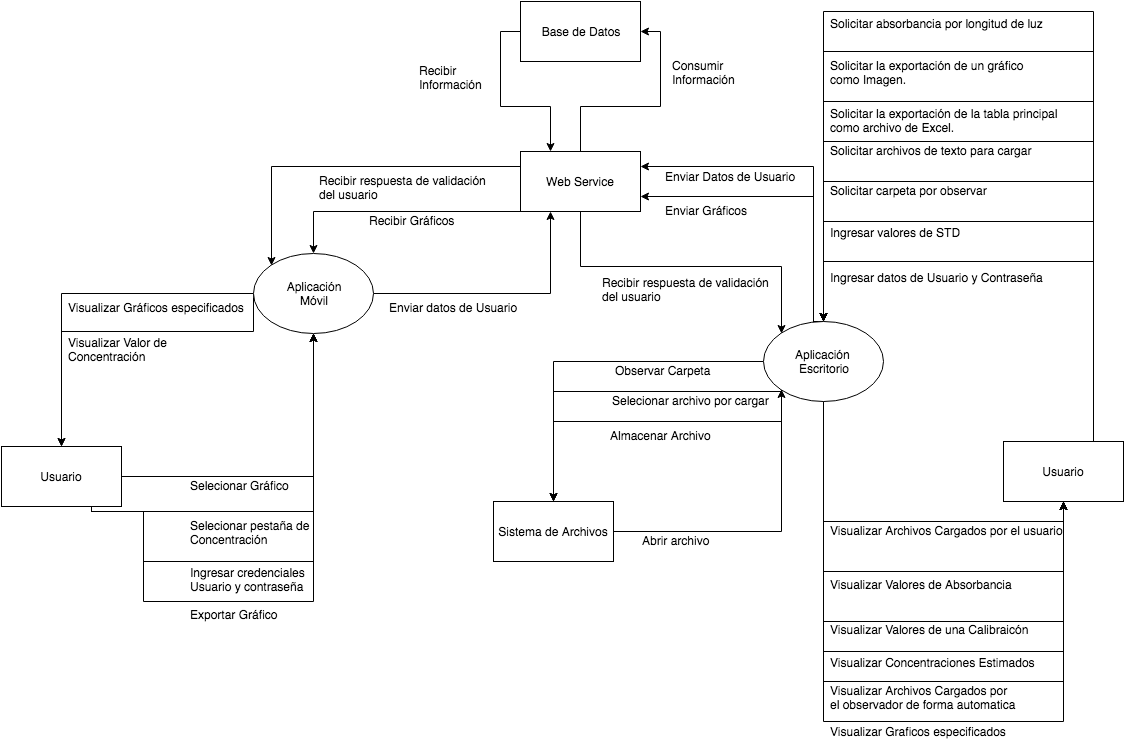

The diagram above was exported from draw.io. Its source (the exported page's mxGraphModel, read from the mxfile embedded in the PNG):
<mxGraphModel dx="1880" dy="551" grid="1" gridSize="10" guides="1" tooltips="1" connect="1" arrows="1" fold="1" page="1" pageScale="1" pageWidth="850" pageHeight="1100" background="#ffffff" math="0" shadow="0">
  <root>
    <mxCell id="0" />
    <mxCell id="1" parent="0" />
    <mxCell id="4f5287bbd1f0a82c-11" style="edgeStyle=orthogonalEdgeStyle;rounded=0;html=1;exitX=0.5;exitY=1;entryX=0.5;entryY=1;jettySize=auto;orthogonalLoop=1;" edge="1" parent="1" source="4f5287bbd1f0a82c-1" target="4f5287bbd1f0a82c-8">
      <mxGeometry relative="1" as="geometry" />
    </mxCell>
    <mxCell id="4f5287bbd1f0a82c-12" style="edgeStyle=orthogonalEdgeStyle;rounded=0;html=1;exitX=0.5;exitY=1;entryX=0.5;entryY=1;jettySize=auto;orthogonalLoop=1;" edge="1" parent="1" source="4f5287bbd1f0a82c-1" target="4f5287bbd1f0a82c-8">
      <mxGeometry relative="1" as="geometry">
        <Array as="points">
          <mxPoint x="580" y="610" />
          <mxPoint x="820" y="610" />
        </Array>
      </mxGeometry>
    </mxCell>
    <mxCell id="4f5287bbd1f0a82c-14" style="edgeStyle=orthogonalEdgeStyle;rounded=0;html=1;exitX=0.5;exitY=1;entryX=0.5;entryY=1;jettySize=auto;orthogonalLoop=1;" edge="1" parent="1" source="4f5287bbd1f0a82c-1" target="4f5287bbd1f0a82c-8">
      <mxGeometry relative="1" as="geometry">
        <Array as="points">
          <mxPoint x="580" y="660" />
          <mxPoint x="820" y="660" />
        </Array>
      </mxGeometry>
    </mxCell>
    <mxCell id="4f5287bbd1f0a82c-16" style="edgeStyle=orthogonalEdgeStyle;rounded=0;html=1;exitX=0.5;exitY=1;entryX=0.5;entryY=1;jettySize=auto;orthogonalLoop=1;" edge="1" parent="1" source="4f5287bbd1f0a82c-1" target="4f5287bbd1f0a82c-8">
      <mxGeometry relative="1" as="geometry">
        <Array as="points">
          <mxPoint x="580" y="690" />
          <mxPoint x="820" y="690" />
        </Array>
      </mxGeometry>
    </mxCell>
    <mxCell id="4f5287bbd1f0a82c-18" style="edgeStyle=orthogonalEdgeStyle;rounded=0;html=1;exitX=0.5;exitY=1;entryX=0.5;entryY=1;jettySize=auto;orthogonalLoop=1;" edge="1" parent="1" source="4f5287bbd1f0a82c-1" target="4f5287bbd1f0a82c-8">
      <mxGeometry relative="1" as="geometry">
        <Array as="points">
          <mxPoint x="580" y="720" />
          <mxPoint x="820" y="720" />
        </Array>
      </mxGeometry>
    </mxCell>
    <mxCell id="4f5287bbd1f0a82c-21" style="edgeStyle=orthogonalEdgeStyle;rounded=0;html=1;exitX=0.5;exitY=1;entryX=0.5;entryY=1;jettySize=auto;orthogonalLoop=1;" edge="1" parent="1" source="4f5287bbd1f0a82c-1" target="4f5287bbd1f0a82c-8">
      <mxGeometry relative="1" as="geometry">
        <Array as="points">
          <mxPoint x="580" y="760" />
          <mxPoint x="820" y="760" />
        </Array>
      </mxGeometry>
    </mxCell>
    <mxCell id="4f5287bbd1f0a82c-39" style="edgeStyle=orthogonalEdgeStyle;rounded=0;html=1;exitX=0;exitY=0.5;entryX=0.5;entryY=0;jettySize=auto;orthogonalLoop=1;" edge="1" parent="1" source="4f5287bbd1f0a82c-1" target="4f5287bbd1f0a82c-38">
      <mxGeometry relative="1" as="geometry" />
    </mxCell>
    <mxCell id="4f5287bbd1f0a82c-43" style="edgeStyle=orthogonalEdgeStyle;rounded=0;html=1;exitX=0;exitY=1;entryX=0.5;entryY=0;jettySize=auto;orthogonalLoop=1;" edge="1" parent="1" source="4f5287bbd1f0a82c-1" target="4f5287bbd1f0a82c-38">
      <mxGeometry relative="1" as="geometry">
        <Array as="points">
          <mxPoint x="538" y="430" />
          <mxPoint x="310" y="430" />
        </Array>
      </mxGeometry>
    </mxCell>
    <mxCell id="4f5287bbd1f0a82c-47" style="edgeStyle=orthogonalEdgeStyle;rounded=0;html=1;exitX=0;exitY=1;entryX=0.5;entryY=0;jettySize=auto;orthogonalLoop=1;" edge="1" parent="1" source="4f5287bbd1f0a82c-1" target="4f5287bbd1f0a82c-38">
      <mxGeometry relative="1" as="geometry">
        <Array as="points">
          <mxPoint x="538" y="460" />
          <mxPoint x="310" y="460" />
        </Array>
      </mxGeometry>
    </mxCell>
    <mxCell id="4f5287bbd1f0a82c-49" style="edgeStyle=orthogonalEdgeStyle;rounded=0;html=1;exitX=0.5;exitY=0;entryX=1;entryY=0.75;jettySize=auto;orthogonalLoop=1;" edge="1" parent="1" source="4f5287bbd1f0a82c-1" target="4f5287bbd1f0a82c-2">
      <mxGeometry relative="1" as="geometry">
        <Array as="points">
          <mxPoint x="580" y="372" />
          <mxPoint x="570" y="372" />
          <mxPoint x="570" y="235" />
        </Array>
      </mxGeometry>
    </mxCell>
    <mxCell id="4f5287bbd1f0a82c-53" style="edgeStyle=orthogonalEdgeStyle;rounded=0;html=1;exitX=0.5;exitY=0;entryX=1;entryY=0.25;jettySize=auto;orthogonalLoop=1;" edge="1" parent="1" source="4f5287bbd1f0a82c-1" target="4f5287bbd1f0a82c-2">
      <mxGeometry relative="1" as="geometry">
        <Array as="points">
          <mxPoint x="570" y="360" />
          <mxPoint x="570" y="205" />
        </Array>
      </mxGeometry>
    </mxCell>
    <mxCell id="4f5287bbd1f0a82c-1" value="Aplicación&amp;nbsp;&lt;div&gt;Escritorio&lt;/div&gt;" style="ellipse;whiteSpace=wrap;html=1;" vertex="1" parent="1">
      <mxGeometry x="520" y="360" width="120" height="80" as="geometry" />
    </mxCell>
    <mxCell id="4f5287bbd1f0a82c-4" style="edgeStyle=orthogonalEdgeStyle;rounded=0;html=1;exitX=0.5;exitY=0;entryX=1;entryY=0.5;jettySize=auto;orthogonalLoop=1;" edge="1" parent="1" source="4f5287bbd1f0a82c-2" target="4f5287bbd1f0a82c-3">
      <mxGeometry relative="1" as="geometry" />
    </mxCell>
    <mxCell id="4f5287bbd1f0a82c-51" style="edgeStyle=orthogonalEdgeStyle;rounded=0;html=1;exitX=0.5;exitY=1;entryX=0;entryY=0;jettySize=auto;orthogonalLoop=1;" edge="1" parent="1" source="4f5287bbd1f0a82c-2" target="4f5287bbd1f0a82c-1">
      <mxGeometry relative="1" as="geometry" />
    </mxCell>
    <mxCell id="4f5287bbd1f0a82c-63" style="edgeStyle=orthogonalEdgeStyle;rounded=0;html=1;exitX=0;exitY=0.25;entryX=0;entryY=0;jettySize=auto;orthogonalLoop=1;" edge="1" parent="1" source="4f5287bbd1f0a82c-2" target="4f5287bbd1f0a82c-60">
      <mxGeometry relative="1" as="geometry" />
    </mxCell>
    <mxCell id="4f5287bbd1f0a82c-65" style="edgeStyle=orthogonalEdgeStyle;rounded=0;html=1;exitX=0;exitY=0.5;entryX=0.5;entryY=0;jettySize=auto;orthogonalLoop=1;" edge="1" parent="1" source="4f5287bbd1f0a82c-2" target="4f5287bbd1f0a82c-60">
      <mxGeometry relative="1" as="geometry">
        <Array as="points">
          <mxPoint x="277" y="250" />
          <mxPoint x="70" y="250" />
        </Array>
      </mxGeometry>
    </mxCell>
    <mxCell id="4f5287bbd1f0a82c-2" value="Web Service" style="whiteSpace=wrap;html=1;" vertex="1" parent="1">
      <mxGeometry x="277" y="190" width="120" height="60" as="geometry" />
    </mxCell>
    <mxCell id="4f5287bbd1f0a82c-6" style="edgeStyle=orthogonalEdgeStyle;rounded=0;html=1;exitX=0;exitY=0.5;entryX=0.25;entryY=0;jettySize=auto;orthogonalLoop=1;" edge="1" parent="1" source="4f5287bbd1f0a82c-3" target="4f5287bbd1f0a82c-2">
      <mxGeometry relative="1" as="geometry" />
    </mxCell>
    <mxCell id="4f5287bbd1f0a82c-3" value="Base de Datos" style="whiteSpace=wrap;html=1;" vertex="1" parent="1">
      <mxGeometry x="277" y="40" width="120" height="60" as="geometry" />
    </mxCell>
    <mxCell id="4f5287bbd1f0a82c-5" value="Consumir&amp;nbsp;&lt;div&gt;Información&lt;div&gt;&lt;br&gt;&lt;/div&gt;&lt;/div&gt;" style="text;html=1;resizable=0;points=[];autosize=1;align=left;verticalAlign=top;spacingTop=-4;" vertex="1" parent="1">
      <mxGeometry x="427" y="95" width="80" height="40" as="geometry" />
    </mxCell>
    <mxCell id="4f5287bbd1f0a82c-7" value="Recibir&lt;div&gt;Información&lt;/div&gt;" style="text;html=1;resizable=0;points=[];autosize=1;align=left;verticalAlign=top;spacingTop=-4;" vertex="1" parent="1">
      <mxGeometry x="174" y="100" width="80" height="30" as="geometry" />
    </mxCell>
    <mxCell id="4f5287bbd1f0a82c-23" style="edgeStyle=orthogonalEdgeStyle;rounded=0;html=1;exitX=0.75;exitY=0;entryX=0.5;entryY=0;jettySize=auto;orthogonalLoop=1;" edge="1" parent="1" source="4f5287bbd1f0a82c-8" target="4f5287bbd1f0a82c-1">
      <mxGeometry relative="1" as="geometry">
        <Array as="points">
          <mxPoint x="850" y="300" />
          <mxPoint x="580" y="300" />
        </Array>
      </mxGeometry>
    </mxCell>
    <mxCell id="4f5287bbd1f0a82c-25" style="edgeStyle=orthogonalEdgeStyle;rounded=0;html=1;exitX=0.75;exitY=0;entryX=0.5;entryY=0;jettySize=auto;orthogonalLoop=1;" edge="1" parent="1" source="4f5287bbd1f0a82c-8" target="4f5287bbd1f0a82c-1">
      <mxGeometry relative="1" as="geometry">
        <Array as="points">
          <mxPoint x="850" y="260" />
          <mxPoint x="580" y="260" />
        </Array>
      </mxGeometry>
    </mxCell>
    <mxCell id="4f5287bbd1f0a82c-27" style="edgeStyle=orthogonalEdgeStyle;rounded=0;html=1;exitX=0.75;exitY=0;entryX=0.5;entryY=0;jettySize=auto;orthogonalLoop=1;" edge="1" parent="1" source="4f5287bbd1f0a82c-8" target="4f5287bbd1f0a82c-1">
      <mxGeometry relative="1" as="geometry">
        <Array as="points">
          <mxPoint x="850" y="220" />
          <mxPoint x="580" y="220" />
        </Array>
      </mxGeometry>
    </mxCell>
    <mxCell id="4f5287bbd1f0a82c-29" style="edgeStyle=orthogonalEdgeStyle;rounded=0;html=1;exitX=0.75;exitY=0;entryX=0.5;entryY=0;jettySize=auto;orthogonalLoop=1;" edge="1" parent="1" source="4f5287bbd1f0a82c-8" target="4f5287bbd1f0a82c-1">
      <mxGeometry relative="1" as="geometry">
        <Array as="points">
          <mxPoint x="850" y="180" />
          <mxPoint x="580" y="180" />
        </Array>
      </mxGeometry>
    </mxCell>
    <mxCell id="4f5287bbd1f0a82c-31" style="edgeStyle=orthogonalEdgeStyle;rounded=0;html=1;exitX=0.75;exitY=0;entryX=0.5;entryY=0;jettySize=auto;orthogonalLoop=1;" edge="1" parent="1" source="4f5287bbd1f0a82c-8" target="4f5287bbd1f0a82c-1">
      <mxGeometry relative="1" as="geometry">
        <Array as="points">
          <mxPoint x="850" y="140" />
          <mxPoint x="580" y="140" />
        </Array>
      </mxGeometry>
    </mxCell>
    <mxCell id="4f5287bbd1f0a82c-34" style="edgeStyle=orthogonalEdgeStyle;rounded=0;html=1;exitX=0.75;exitY=0;entryX=0.5;entryY=0;jettySize=auto;orthogonalLoop=1;" edge="1" parent="1" source="4f5287bbd1f0a82c-8" target="4f5287bbd1f0a82c-1">
      <mxGeometry relative="1" as="geometry">
        <Array as="points">
          <mxPoint x="850" y="90" />
          <mxPoint x="580" y="90" />
        </Array>
      </mxGeometry>
    </mxCell>
    <mxCell id="4f5287bbd1f0a82c-80" style="edgeStyle=orthogonalEdgeStyle;rounded=0;html=1;exitX=0.75;exitY=0;entryX=0.5;entryY=0;jettySize=auto;orthogonalLoop=1;" edge="1" parent="1" source="4f5287bbd1f0a82c-8" target="4f5287bbd1f0a82c-1">
      <mxGeometry relative="1" as="geometry">
        <Array as="points">
          <mxPoint x="850" y="50" />
          <mxPoint x="580" y="50" />
        </Array>
      </mxGeometry>
    </mxCell>
    <mxCell id="4f5287bbd1f0a82c-8" value="Usuario" style="whiteSpace=wrap;html=1;" vertex="1" parent="1">
      <mxGeometry x="760" y="480" width="120" height="60" as="geometry" />
    </mxCell>
    <mxCell id="4f5287bbd1f0a82c-10" value="Visualizar Archivos Cargados por el usuario&lt;div&gt;&lt;br&gt;&lt;/div&gt;" style="text;html=1;resizable=0;points=[];autosize=1;align=left;verticalAlign=top;spacingTop=-4;" vertex="1" parent="1">
      <mxGeometry x="585" y="560" width="250" height="30" as="geometry" />
    </mxCell>
    <mxCell id="4f5287bbd1f0a82c-13" value="Visualizar Valores de Absorbancia" style="text;html=1;resizable=0;points=[];autosize=1;align=left;verticalAlign=top;spacingTop=-4;" vertex="1" parent="1">
      <mxGeometry x="585" y="614" width="200" height="20" as="geometry" />
    </mxCell>
    <mxCell id="4f5287bbd1f0a82c-15" value="Visualizar Valores de una Calibraicón" style="text;html=1;resizable=0;points=[];autosize=1;align=left;verticalAlign=top;spacingTop=-4;" vertex="1" parent="1">
      <mxGeometry x="585" y="659" width="210" height="20" as="geometry" />
    </mxCell>
    <mxCell id="4f5287bbd1f0a82c-17" value="Visualizar Concentraciones Estimados" style="text;html=1;resizable=0;points=[];autosize=1;align=left;verticalAlign=top;spacingTop=-4;" vertex="1" parent="1">
      <mxGeometry x="585" y="692" width="220" height="20" as="geometry" />
    </mxCell>
    <mxCell id="4f5287bbd1f0a82c-22" value="Ingresar datos de Usuario y Contraseña" style="text;html=1;resizable=0;points=[];autosize=1;align=left;verticalAlign=top;spacingTop=-4;" vertex="1" parent="1">
      <mxGeometry x="585" y="307" width="230" height="20" as="geometry" />
    </mxCell>
    <mxCell id="4f5287bbd1f0a82c-24" value="Ingresar valores de STD" style="text;html=1;resizable=0;points=[];autosize=1;align=left;verticalAlign=top;spacingTop=-4;" vertex="1" parent="1">
      <mxGeometry x="585" y="262" width="150" height="20" as="geometry" />
    </mxCell>
    <mxCell id="4f5287bbd1f0a82c-26" value="Solicitar carpeta por observar" style="text;html=1;resizable=0;points=[];autosize=1;align=left;verticalAlign=top;spacingTop=-4;" vertex="1" parent="1">
      <mxGeometry x="585" y="220" width="170" height="20" as="geometry" />
    </mxCell>
    <mxCell id="4f5287bbd1f0a82c-28" value="Visualizar Archivos Cargados por&amp;nbsp;&lt;div&gt;el observador de forma automatica&lt;/div&gt;" style="text;html=1;resizable=0;points=[];autosize=1;align=left;verticalAlign=top;spacingTop=-4;" vertex="1" parent="1">
      <mxGeometry x="585" y="720" width="200" height="30" as="geometry" />
    </mxCell>
    <mxCell id="4f5287bbd1f0a82c-30" value="Solicitar archivos de texto para cargar" style="text;html=1;resizable=0;points=[];autosize=1;align=left;verticalAlign=top;spacingTop=-4;" vertex="1" parent="1">
      <mxGeometry x="585" y="180" width="220" height="20" as="geometry" />
    </mxCell>
    <mxCell id="4f5287bbd1f0a82c-33" value="Solicitar la exportación de la tabla principal&lt;div&gt;como archivo de Excel.&lt;/div&gt;" style="text;html=1;resizable=0;points=[];autosize=1;align=left;verticalAlign=top;spacingTop=-4;" vertex="1" parent="1">
      <mxGeometry x="585" y="143" width="240" height="30" as="geometry" />
    </mxCell>
    <mxCell id="4f5287bbd1f0a82c-35" value="Solicitar la exportación de un gráfico&amp;nbsp;&lt;div&gt;como Imagen.&lt;/div&gt;" style="text;html=1;resizable=0;points=[];autosize=1;align=left;verticalAlign=top;spacingTop=-4;" vertex="1" parent="1">
      <mxGeometry x="585" y="95" width="210" height="30" as="geometry" />
    </mxCell>
    <mxCell id="4f5287bbd1f0a82c-41" style="edgeStyle=orthogonalEdgeStyle;rounded=0;html=1;exitX=1;exitY=0.5;entryX=0;entryY=1;jettySize=auto;orthogonalLoop=1;" edge="1" parent="1" source="4f5287bbd1f0a82c-38" target="4f5287bbd1f0a82c-1">
      <mxGeometry relative="1" as="geometry" />
    </mxCell>
    <mxCell id="4f5287bbd1f0a82c-38" value="Sistema de Archivos" style="whiteSpace=wrap;html=1;" vertex="1" parent="1">
      <mxGeometry x="250" y="540" width="120" height="60" as="geometry" />
    </mxCell>
    <mxCell id="4f5287bbd1f0a82c-40" value="Observar Carpeta" style="text;html=1;resizable=0;points=[];autosize=1;align=left;verticalAlign=top;spacingTop=-4;" vertex="1" parent="1">
      <mxGeometry x="370" y="400" width="110" height="20" as="geometry" />
    </mxCell>
    <mxCell id="4f5287bbd1f0a82c-42" value="Abrir archivo" style="text;html=1;resizable=0;points=[];autosize=1;align=left;verticalAlign=top;spacingTop=-4;" vertex="1" parent="1">
      <mxGeometry x="397" y="570" width="80" height="20" as="geometry" />
    </mxCell>
    <mxCell id="4f5287bbd1f0a82c-46" value="Selecionar archivo por cargar" style="text;html=1;resizable=0;points=[];autosize=1;align=left;verticalAlign=top;spacingTop=-4;" vertex="1" parent="1">
      <mxGeometry x="367" y="430" width="170" height="20" as="geometry" />
    </mxCell>
    <mxCell id="4f5287bbd1f0a82c-48" value="Almacenar Archivo" style="text;html=1;resizable=0;points=[];autosize=1;align=left;verticalAlign=top;spacingTop=-4;" vertex="1" parent="1">
      <mxGeometry x="365" y="465" width="120" height="20" as="geometry" />
    </mxCell>
    <mxCell id="4f5287bbd1f0a82c-50" value="Enviar Gráficos" style="text;html=1;resizable=0;points=[];autosize=1;align=left;verticalAlign=top;spacingTop=-4;" vertex="1" parent="1">
      <mxGeometry x="420" y="240" width="100" height="20" as="geometry" />
    </mxCell>
    <mxCell id="4f5287bbd1f0a82c-52" value="Recibir respuesta de validación&lt;div&gt;del usuario&lt;/div&gt;" style="text;html=1;resizable=0;points=[];autosize=1;align=left;verticalAlign=top;spacingTop=-4;" vertex="1" parent="1">
      <mxGeometry x="357" y="312" width="180" height="30" as="geometry" />
    </mxCell>
    <mxCell id="4f5287bbd1f0a82c-56" value="Enviar Datos de Usuario" style="text;html=1;resizable=0;points=[];autosize=1;align=left;verticalAlign=top;spacingTop=-4;" vertex="1" parent="1">
      <mxGeometry x="420" y="206" width="150" height="20" as="geometry" />
    </mxCell>
    <mxCell id="4f5287bbd1f0a82c-58" value="Visualizar Graficos especificados" style="text;html=1;resizable=0;points=[];autosize=1;align=left;verticalAlign=top;spacingTop=-4;" vertex="1" parent="1">
      <mxGeometry x="585" y="761" width="190" height="20" as="geometry" />
    </mxCell>
    <mxCell id="4f5287bbd1f0a82c-61" style="edgeStyle=orthogonalEdgeStyle;rounded=0;html=1;exitX=1;exitY=0.5;entryX=0.25;entryY=1;jettySize=auto;orthogonalLoop=1;" edge="1" parent="1" source="4f5287bbd1f0a82c-60" target="4f5287bbd1f0a82c-2">
      <mxGeometry relative="1" as="geometry" />
    </mxCell>
    <mxCell id="4f5287bbd1f0a82c-74" style="edgeStyle=orthogonalEdgeStyle;rounded=0;html=1;exitX=0;exitY=0.5;entryX=0.5;entryY=0;jettySize=auto;orthogonalLoop=1;" edge="1" parent="1" source="4f5287bbd1f0a82c-60" target="4f5287bbd1f0a82c-67">
      <mxGeometry relative="1" as="geometry" />
    </mxCell>
    <mxCell id="4f5287bbd1f0a82c-78" style="edgeStyle=orthogonalEdgeStyle;rounded=0;html=1;exitX=0;exitY=0.5;entryX=0.5;entryY=0;jettySize=auto;orthogonalLoop=1;" edge="1" parent="1" source="4f5287bbd1f0a82c-60" target="4f5287bbd1f0a82c-67">
      <mxGeometry relative="1" as="geometry">
        <Array as="points">
          <mxPoint x="10" y="370" />
          <mxPoint x="-182" y="370" />
        </Array>
      </mxGeometry>
    </mxCell>
    <mxCell id="4f5287bbd1f0a82c-60" value="Aplicación&lt;div&gt;Móvil&lt;/div&gt;" style="ellipse;whiteSpace=wrap;html=1;" vertex="1" parent="1">
      <mxGeometry x="10" y="292" width="120" height="80" as="geometry" />
    </mxCell>
    <mxCell id="4f5287bbd1f0a82c-62" value="Enviar datos de Usuario" style="text;html=1;resizable=0;points=[];autosize=1;align=left;verticalAlign=top;spacingTop=-4;" vertex="1" parent="1">
      <mxGeometry x="144" y="337" width="140" height="20" as="geometry" />
    </mxCell>
    <mxCell id="4f5287bbd1f0a82c-64" value="Recibir respuesta de validación&lt;div&gt;del usuario&lt;/div&gt;" style="text;html=1;resizable=0;points=[];autosize=1;align=left;verticalAlign=top;spacingTop=-4;" vertex="1" parent="1">
      <mxGeometry x="74" y="210" width="180" height="30" as="geometry" />
    </mxCell>
    <mxCell id="4f5287bbd1f0a82c-66" value="Recibir Gráficos" style="text;html=1;resizable=0;points=[];autosize=1;align=left;verticalAlign=top;spacingTop=-4;" vertex="1" parent="1">
      <mxGeometry x="124" y="250" width="100" height="20" as="geometry" />
    </mxCell>
    <mxCell id="4f5287bbd1f0a82c-68" style="edgeStyle=orthogonalEdgeStyle;rounded=0;html=1;exitX=1;exitY=0.5;entryX=0.5;entryY=1;jettySize=auto;orthogonalLoop=1;" edge="1" parent="1" source="4f5287bbd1f0a82c-67" target="4f5287bbd1f0a82c-60">
      <mxGeometry relative="1" as="geometry" />
    </mxCell>
    <mxCell id="4f5287bbd1f0a82c-70" style="edgeStyle=orthogonalEdgeStyle;rounded=0;html=1;exitX=0.75;exitY=1;entryX=0.5;entryY=1;jettySize=auto;orthogonalLoop=1;" edge="1" parent="1" source="4f5287bbd1f0a82c-67" target="4f5287bbd1f0a82c-60">
      <mxGeometry relative="1" as="geometry">
        <Array as="points">
          <mxPoint x="-152" y="550" />
          <mxPoint x="70" y="550" />
        </Array>
      </mxGeometry>
    </mxCell>
    <mxCell id="4f5287bbd1f0a82c-72" style="edgeStyle=orthogonalEdgeStyle;rounded=0;html=1;exitX=0.75;exitY=1;entryX=0.5;entryY=1;jettySize=auto;orthogonalLoop=1;" edge="1" parent="1" source="4f5287bbd1f0a82c-67" target="4f5287bbd1f0a82c-60">
      <mxGeometry relative="1" as="geometry">
        <Array as="points">
          <mxPoint x="-152" y="550" />
          <mxPoint x="-100" y="550" />
          <mxPoint x="-100" y="600" />
          <mxPoint x="70" y="600" />
        </Array>
      </mxGeometry>
    </mxCell>
    <mxCell id="4f5287bbd1f0a82c-76" style="edgeStyle=orthogonalEdgeStyle;rounded=0;html=1;exitX=0.75;exitY=1;entryX=0.5;entryY=1;jettySize=auto;orthogonalLoop=1;" edge="1" parent="1" source="4f5287bbd1f0a82c-67" target="4f5287bbd1f0a82c-60">
      <mxGeometry relative="1" as="geometry">
        <Array as="points">
          <mxPoint x="-152" y="550" />
          <mxPoint x="-100" y="550" />
          <mxPoint x="-100" y="640" />
          <mxPoint x="70" y="640" />
        </Array>
      </mxGeometry>
    </mxCell>
    <mxCell id="4f5287bbd1f0a82c-67" value="Usuario" style="whiteSpace=wrap;html=1;" vertex="1" parent="1">
      <mxGeometry x="-242" y="485" width="120" height="60" as="geometry" />
    </mxCell>
    <mxCell id="4f5287bbd1f0a82c-69" value="Selecionar Gráfico" style="text;html=1;resizable=0;points=[];autosize=1;align=left;verticalAlign=top;spacingTop=-4;" vertex="1" parent="1">
      <mxGeometry x="-55" y="515" width="110" height="20" as="geometry" />
    </mxCell>
    <mxCell id="4f5287bbd1f0a82c-71" value="Selecionar pestaña de&lt;div&gt;Concentración&lt;/div&gt;" style="text;html=1;resizable=0;points=[];autosize=1;align=left;verticalAlign=top;spacingTop=-4;" vertex="1" parent="1">
      <mxGeometry x="-55" y="555" width="130" height="30" as="geometry" />
    </mxCell>
    <mxCell id="4f5287bbd1f0a82c-73" value="Ingresar credenciales&lt;div&gt;Usuario y contraseña&lt;/div&gt;" style="text;html=1;resizable=0;points=[];autosize=1;align=left;verticalAlign=top;spacingTop=-4;" vertex="1" parent="1">
      <mxGeometry x="-55" y="602" width="130" height="30" as="geometry" />
    </mxCell>
    <mxCell id="4f5287bbd1f0a82c-75" value="Visualizar Gráficos especificados" style="text;html=1;resizable=0;points=[];autosize=1;align=left;verticalAlign=top;spacingTop=-4;" vertex="1" parent="1">
      <mxGeometry x="-177" y="337" width="190" height="20" as="geometry" />
    </mxCell>
    <mxCell id="4f5287bbd1f0a82c-77" value="Exportar Gráfico" style="text;html=1;resizable=0;points=[];autosize=1;align=left;verticalAlign=top;spacingTop=-4;" vertex="1" parent="1">
      <mxGeometry x="-55" y="644" width="100" height="20" as="geometry" />
    </mxCell>
    <mxCell id="4f5287bbd1f0a82c-79" value="Visualizar Valor de&lt;div&gt;Concentración&lt;/div&gt;" style="text;html=1;resizable=0;points=[];autosize=1;align=left;verticalAlign=top;spacingTop=-4;" vertex="1" parent="1">
      <mxGeometry x="-177" y="372" width="110" height="30" as="geometry" />
    </mxCell>
    <mxCell id="4f5287bbd1f0a82c-81" value="Solicitar absorbancia por longitud de luz" style="text;html=1;resizable=0;points=[];autosize=1;align=left;verticalAlign=top;spacingTop=-4;" vertex="1" parent="1">
      <mxGeometry x="585" y="53" width="230" height="20" as="geometry" />
    </mxCell>
  </root>
</mxGraphModel>